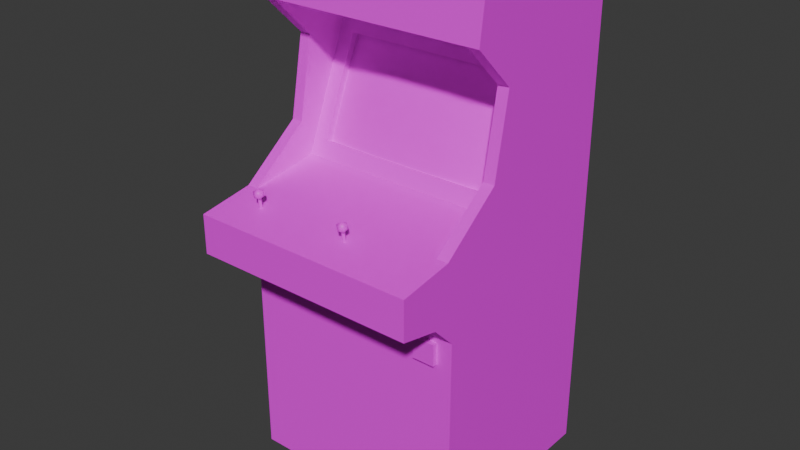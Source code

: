 # Source: ArcadeMachine.blend  (saved by Blender 4.0.36; exported with 4.5.12 LTS)
import bpy
from mathutils import Matrix  # noqa: F401  (used for matrix-valued properties, if any)

bpy.ops.wm.read_factory_settings(use_empty=True)
scene = bpy.context.scene
scene.name = 'Scene'

# ---- collections
col_collection = bpy.data.collections.new('Collection'); scene.collection.children.link(col_collection)

# ---- images (referenced by path relative to the original .blend; pixels are not part of the script)
import os
ASSET_DIR = os.environ.get("B2B_ASSET_DIR", "")  # directory of the original .blend (textures are referenced by path, not embedded)
HERE = os.path.dirname(os.path.abspath(__file__))  # packed textures are extracted next to this script under _unpacked/

def load_image(name, relpath, width, height, colorspace="sRGB"):
    """Load a texture the original file referenced (path relative to the .blend, or extracted next to this script)."""
    p = next((c for c in (os.path.join(HERE, relpath), os.path.join(ASSET_DIR, relpath)) if relpath and os.path.exists(c)), "")
    if p:
        img = bpy.data.images.load(p, check_existing=True)
        img.name = name
    else:  # same state as the original file: an image datablock whose file is absent (Cycles renders it pink)
        img = bpy.data.images.new(name, width, height)
        img.source = "FILE"
        img.filepath = "//" + (relpath or name)
    img.colorspace_settings.name = colorspace
    return img
img_arcade_machine_png = load_image('arcade_machine.png', 'arcade_machine.png', 1024, 1024, 'sRGB')
img_arcade_machine_screen_png = load_image('arcade_machine_screen.png', 'arcade_machine_screen.png', 1024, 1024, 'sRGB')

# ---- materials (node trees are filled in below, after node groups)
mat_material = bpy.data.materials.new('Material')
mat_material.alpha_threshold = 0.0
mat_material.use_transparent_shadow = False
mat_material.roughness = 0.5
mat_material.line_color = (0.0, 0.0, 0.0, 1.0)
mat_screen = bpy.data.materials.new('Screen')
mat_screen.use_transparent_shadow = False

# ---- material node trees
mat_material.use_nodes = True; mat_material.node_tree.nodes.clear()
_N = mat_material.node_tree.nodes; _L = mat_material.node_tree.links
n0 = _N.new('ShaderNodeOutputMaterial'); n0.name = 'Material Output'; n0.location = (300, 300)
n1 = _N.new('ShaderNodeBsdfPrincipled'); n1.name = 'Principled BSDF'; n1.location = (10, 300)
n1.inputs[3].default_value = 1.45
n2 = _N.new('ShaderNodeTexImage'); n2.name = 'Image Texture'; n2.location = (-280, 271)
n2.image = img_arcade_machine_png
n2.interpolation = 'Closest'
_L.new(n1.outputs[0], n0.inputs[0])
_L.new(n2.outputs[0], n1.inputs[0])
n0.is_active_output = True
mat_screen.use_nodes = True; mat_screen.node_tree.nodes.clear()
_N = mat_screen.node_tree.nodes; _L = mat_screen.node_tree.links
n0 = _N.new('ShaderNodeBsdfPrincipled'); n0.name = 'Principled BSDF'; n0.location = (10, 300)
n0.inputs[2].default_value = 0.4244
n0.inputs[3].default_value = 1.45
n1 = _N.new('ShaderNodeOutputMaterial'); n1.name = 'Material Output'; n1.location = (300, 300)
n2 = _N.new('ShaderNodeTexImage'); n2.name = 'Image Texture'; n2.location = (-280, 271)
n2.image = img_arcade_machine_screen_png
n2.interpolation = 'Closest'
_L.new(n0.outputs[0], n1.inputs[0])
_L.new(n2.outputs[0], n0.inputs[0])
n1.is_active_output = True

# ---- world
world_world = bpy.data.worlds.new('World'); scene.world = world_world
world_world.use_nodes = True; world_world.node_tree.nodes.clear()
_N = world_world.node_tree.nodes; _L = world_world.node_tree.links
n0 = _N.new('ShaderNodeOutputWorld'); n0.name = 'World Output'; n0.location = (300, 300)
n1 = _N.new('ShaderNodeBackground'); n1.name = 'Background'; n1.location = (10, 300)
n1.inputs[0].default_value = (0.05088, 0.05088, 0.05088, 1.0)
_L.new(n1.outputs[0], n0.inputs[0])
n0.is_active_output = True
world_world.color = (0.05088, 0.05088, 0.05088)
world_world.use_sun_shadow = False
world_world.sun_shadow_jitter_overblur = 0.0

# ---- meshes
me_cube = bpy.data.meshes.new('Cube')
me_cube.from_pydata([(0.5272, 0.3587, 1.035), (0.5272, 0.3587, 0.0), (0.5272, -0.6097, 1.035), (0.5272, -0.3812, 0.0), (0.5272, -0.1515, 1.105), (0.5272, -0.29, 1.677), (0.5272, 0.3587, 1.105), (0.5272, -0.2624, 1.885), (0.5272, 0.03583, 1.562), (0.5272, 0.3587, 1.807), (0.5272, 0.3587, 0.7749), (0.5272, -0.3812, 0.7749), (0.5272, 0.3587, 0.8913), (0.5272, -0.6097, 0.8913), (-0.3079, -0.6097, 1.035), (-0.3079, -0.1515, 1.105), (-0.3079, -0.2624, 1.885), (-0.3079, -0.29, 1.677), (-0.3079, 0.3587, 0.7749), (-0.3079, 0.3587, 0.0), (-0.3079, 0.3587, 1.807), (-0.3079, -0.3812, 0.7749), (-0.3079, -0.3812, 0.0), (-0.3079, 0.3587, 1.105), (-0.3079, 0.3587, 1.035), (-0.3079, 0.03583, 1.562), (-0.3079, 0.3587, 0.8913), (-0.3079, -0.6097, 0.8913), (0.4311, -0.1288, 1.161), (0.4311, 0.01308, 1.507), (-0.2118, -0.1288, 1.161), (-0.2118, 0.01308, 1.507), (0.4311, -0.1021, 1.15), (0.4311, 0.03977, 1.496), (-0.2118, -0.1021, 1.15), (-0.2118, 0.03977, 1.496), (0.4311, -0.07846, 1.208), (0.4311, -0.05481, 1.265), (0.4311, -0.03117, 1.323), (0.4311, -0.007521, 1.381), (0.4311, 0.01612, 1.438), (-0.2118, -0.07846, 1.208), (-0.2118, -0.05481, 1.265), (-0.2118, -0.03117, 1.323), (-0.2118, -0.007521, 1.381), (-0.2118, 0.01612, 1.438), (-0.1046, -0.1021, 1.15), (0.002516, -0.1021, 1.15), (0.1097, -0.1021, 1.15), (0.2168, -0.1021, 1.15), (0.3239, -0.1021, 1.15), (0.3239, 0.03977, 1.496), (0.2168, 0.03977, 1.496), (0.1097, 0.03977, 1.496), (0.002516, 0.03977, 1.496), (-0.1046, 0.03977, 1.496), (0.1097, 0.3587, 0.8913), (0.1097, 0.3587, 0.7749), (0.1097, -0.3812, 0.7749), (0.1097, -0.6097, 0.8913), (0.1097, -0.6097, 1.035), (0.1097, -0.1515, 1.105), (0.1097, 0.3587, 1.105), (0.1097, 0.3587, 1.035), (0.1097, -0.29, 1.677), (0.1097, -0.2624, 1.885), (0.1097, 0.03583, 1.562), (0.1097, 0.3587, 0.0), (0.1097, 0.3587, 1.807), (0.1097, -0.3812, 0.0), (0.1097, -0.1288, 1.161), (0.1097, 0.01308, 1.507), (0.4857, 0.3587, 0.7749), (0.4857, -0.6097, 0.8913), (0.4857, -0.1515, 1.105), (0.4857, 0.3587, 1.035), (0.4857, -0.2624, 1.885), (0.4857, 0.3587, 0.0), (0.4857, 0.3587, 1.807), (0.4857, -0.3812, 0.0), (0.3991, -0.1288, 1.161), (0.4857, 0.3587, 0.8913), (0.4857, -0.3812, 0.7749), (0.4857, -0.6097, 1.035), (0.4857, 0.3587, 1.105), (0.4857, -0.29, 1.677), (0.4857, 0.03583, 1.562), (0.3991, 0.01308, 1.507), (-0.2664, 0.3587, 0.8913), (-0.2664, -0.3812, 0.7749), (-0.2664, -0.6097, 1.035), (-0.2664, 0.3587, 1.105), (-0.2664, -0.29, 1.677), (-0.2664, 0.03583, 1.562), (-0.1798, 0.01308, 1.507), (-0.2664, 0.3587, 0.7749), (-0.2664, -0.6097, 0.8913), (-0.2664, -0.1515, 1.105), (-0.2664, 0.3587, 1.035), (-0.2664, -0.2624, 1.885), (-0.2664, 0.3587, 0.0), (-0.2664, 0.3587, 1.807), (-0.2664, -0.3812, 0.0), (-0.1798, -0.1288, 1.161), (0.4857, -0.1417, 1.129), (0.4857, 0.02601, 1.538), (-0.2664, -0.1417, 1.129), (-0.2664, 0.02601, 1.538), (0.5272, -0.4094, 1.066), (0.5272, 0.3587, 1.066), (-0.3079, -0.4094, 1.066), (-0.3079, 0.3587, 1.066), (0.1097, 0.3587, 1.066), (0.1097, -0.4094, 1.066), (0.4857, -0.4094, 1.066), (0.4857, 0.3587, 1.066), (-0.2664, 0.3587, 1.066), (-0.2664, -0.4094, 1.066), (0.5272, 0.3587, 1.322), (0.5272, -0.09959, 1.232), (-0.3079, 0.3587, 1.322), (-0.3079, -0.09959, 1.232), (0.1097, 0.3587, 1.322), (0.4857, 0.3587, 1.322), (-0.2664, 0.3587, 1.322), (0.5272, -0.1902, 1.235), (-0.3079, -0.1902, 1.235), (-0.2664, -0.1902, 1.235), (0.4857, -0.1902, 1.235), (0.5272, 0.3587, 1.693), (0.5272, -0.01031, 1.45), (-0.3079, 0.3587, 1.693), (-0.3079, -0.01031, 1.45), (0.5272, -0.1355, 1.526), (-0.3079, -0.1355, 1.526), (0.4857, -0.1355, 1.526), (0.1097, 0.3587, 1.693), (0.4857, 0.3587, 1.693), (-0.2664, 0.3587, 1.693), (-0.2664, -0.1355, 1.526), (0.5272, 0.3587, 0.8177), (0.5272, -0.4651, 0.8595), (-0.3079, 0.3587, 0.8177), (-0.3079, -0.4651, 0.8595), (0.1097, -0.4651, 0.8595), (0.1097, 0.3587, 0.8177), (0.4857, 0.3587, 0.8177), (0.4857, -0.4651, 0.8595), (-0.2664, -0.4651, 0.8595), (-0.2664, 0.3587, 0.8177), (0.1846, -0.4871, 1.051), (0.1933, -0.4871, 1.051), (0.1846, -0.4791, 1.052), (0.1933, -0.4791, 1.052), (0.189, -0.4886, 1.05), (0.189, -0.4776, 1.052), (0.183, -0.4831, 1.051), (0.1949, -0.4831, 1.051), (0.189, -0.4831, 1.051), (0.1846, -0.494, 1.096), (0.1933, -0.494, 1.096), (0.1846, -0.486, 1.097), (0.1933, -0.486, 1.097), (0.189, -0.4955, 1.095), (0.189, -0.4845, 1.097), (0.183, -0.49, 1.096), (0.1949, -0.49, 1.096), (0.189, -0.49, 1.096), (0.189, -0.4888, 1.086), (0.2031, -0.5003, 1.095), (0.1836, -0.5066, 1.094), (0.1715, -0.4902, 1.097), (0.1836, -0.4737, 1.099), (0.2031, -0.48, 1.098), (0.1943, -0.5088, 1.112), (0.1748, -0.5025, 1.113), (0.1748, -0.4822, 1.115), (0.1943, -0.4759, 1.116), (0.2064, -0.4923, 1.114), (0.189, -0.4937, 1.125), (-0.1755, -0.4871, 1.051), (-0.1668, -0.4871, 1.051), (-0.1755, -0.4791, 1.052), (-0.1668, -0.4791, 1.052), (-0.1711, -0.4886, 1.05), (-0.1711, -0.4776, 1.052), (-0.177, -0.4831, 1.051), (-0.1652, -0.4831, 1.051), (-0.1711, -0.4831, 1.051), (-0.1755, -0.494, 1.096), (-0.1668, -0.494, 1.096), (-0.1755, -0.486, 1.097), (-0.1668, -0.486, 1.097), (-0.1711, -0.4955, 1.095), (-0.1711, -0.4845, 1.097), (-0.177, -0.49, 1.096), (-0.1652, -0.49, 1.096), (-0.1711, -0.49, 1.096), (-0.1711, -0.4888, 1.086), (-0.157, -0.5003, 1.095), (-0.1765, -0.5066, 1.094), (-0.1886, -0.4902, 1.097), (-0.1765, -0.4737, 1.099), (-0.157, -0.48, 1.098), (-0.1657, -0.5088, 1.112), (-0.1852, -0.5025, 1.113), (-0.1852, -0.4822, 1.115), (-0.1657, -0.4759, 1.116), (-0.1537, -0.4923, 1.114), (-0.1711, -0.4937, 1.125), (0.3894, -0.3985, 0.7544), (0.3894, -0.3985, 0.6753), (0.4697, -0.3985, 0.6753), (0.4697, -0.3985, 0.7544), (0.4697, -0.3807, 0.7544), (0.3894, -0.3807, 0.7544), (0.3894, -0.3807, 0.6753), (0.4697, -0.3807, 0.6753)], [], [(5, 8, 9, 7), (118, 119, 4, 6), (109, 108, 2, 0), (12, 0, 2, 13), (1, 10, 11, 3), (140, 12, 13, 141), (17, 16, 20, 25), (120, 23, 15, 121), (111, 24, 14, 110), (26, 27, 14, 24), (19, 22, 21, 18), (142, 143, 27, 26), (149, 142, 26, 88), (148, 143, 21, 89), (117, 110, 14, 90), (116, 111, 23, 91), (99, 16, 17, 92), (88, 26, 24, 98), (100, 19, 18, 95), (90, 14, 27, 96), (101, 20, 16, 99), (102, 22, 19, 100), (89, 21, 22, 102), (138, 131, 20, 101), (28, 32, 50, 49, 48, 47, 46, 34, 30, 103, 70, 80), (97, 103, 30, 106), (86, 87, 29, 105), (29, 33, 40, 39, 38, 37, 36, 32, 28), (31, 35, 55, 54, 53, 52, 51, 33, 29, 87, 71, 94), (30, 34, 41, 42, 43, 44, 45, 35, 31), (93, 94, 71, 66), (74, 80, 70, 61), (137, 136, 68, 78), (82, 58, 69, 79), (79, 69, 67, 77), (78, 68, 65, 76), (83, 60, 59, 73), (77, 67, 57, 72), (85, 64, 66, 86), (81, 56, 63, 75), (76, 65, 64, 85), (115, 112, 62, 84), (114, 113, 60, 83), (147, 144, 58, 82), (146, 145, 56, 81), (140, 146, 81, 12), (141, 147, 82, 11), (108, 114, 83, 2), (109, 115, 84, 6), (7, 76, 85, 5), (12, 81, 75, 0), (1, 77, 72, 10), (2, 83, 73, 13), (9, 78, 76, 7), (3, 79, 77, 1), (11, 82, 79, 3), (129, 137, 78, 9), (66, 71, 87, 86), (61, 70, 103, 97), (136, 138, 101, 68), (58, 89, 102, 69), (69, 102, 100, 67), (68, 101, 99, 65), (60, 90, 96, 59), (67, 100, 95, 57), (64, 92, 93, 66), (56, 88, 98, 63), (65, 99, 92, 64), (112, 116, 91, 62), (113, 117, 90, 60), (144, 148, 89, 58), (145, 149, 88, 56), (61, 97, 117, 113), (105, 29, 28, 104), (104, 28, 80, 74), (107, 31, 94, 93), (106, 30, 31, 107), (63, 98, 116, 112), (0, 75, 115, 109), (126, 110, 117, 127), (74, 61, 113, 114), (75, 63, 112, 115), (98, 24, 111, 116), (128, 114, 108, 125), (23, 111, 110, 15), (6, 4, 108, 109), (125, 108, 4, 119), (134, 17, 25, 132), (92, 139, 127, 117, 97, 106, 107, 93), (85, 86, 105, 104, 74, 114, 128, 135), (110, 126, 121, 15), (133, 125, 119, 130), (135, 128, 125, 133), (134, 126, 127, 139), (62, 91, 124, 122), (6, 84, 123, 118), (84, 62, 122, 123), (91, 23, 120, 124), (131, 120, 121, 132), (129, 130, 119, 118), (9, 8, 130, 129), (20, 131, 132, 25), (17, 134, 139, 92), (85, 135, 133, 5), (5, 133, 130, 8), (126, 134, 132, 121), (122, 124, 138, 136), (118, 123, 137, 129), (123, 122, 136, 137), (124, 120, 131, 138), (57, 95, 149, 145), (59, 96, 148, 144), (13, 73, 147, 141), (10, 72, 146, 140), (72, 57, 145, 146), (73, 59, 144, 147), (96, 27, 143, 148), (95, 18, 142, 149), (18, 21, 143, 142), (10, 140, 141, 11), (158, 154, 150, 156), (157, 151, 154, 158), (153, 157, 158, 155), (155, 158, 156, 152), (167, 165, 159, 163), (166, 167, 163, 160), (162, 164, 167, 166), (164, 161, 165, 167), (150, 159, 165, 156), (155, 164, 162, 153), (152, 161, 164, 155), (156, 165, 161, 152), (157, 166, 160, 151), (151, 160, 163, 154), (153, 162, 166, 157), (154, 163, 159, 150), (168, 169, 170), (169, 168, 173), (168, 170, 171), (168, 171, 172), (168, 172, 173), (169, 173, 178), (170, 169, 174), (171, 170, 175), (172, 171, 176), (173, 172, 177), (169, 178, 174), (170, 174, 175), (171, 175, 176), (172, 176, 177), (173, 177, 178), (174, 178, 179), (175, 174, 179), (176, 175, 179), (177, 176, 179), (178, 177, 179), (188, 184, 180, 186), (187, 181, 184, 188), (183, 187, 188, 185), (185, 188, 186, 182), (197, 195, 189, 193), (196, 197, 193, 190), (192, 194, 197, 196), (194, 191, 195, 197), (180, 189, 195, 186), (185, 194, 192, 183), (182, 191, 194, 185), (186, 195, 191, 182), (187, 196, 190, 181), (181, 190, 193, 184), (183, 192, 196, 187), (184, 193, 189, 180), (198, 199, 200), (199, 198, 203), (198, 200, 201), (198, 201, 202), (198, 202, 203), (199, 203, 208), (200, 199, 204), (201, 200, 205), (202, 201, 206), (203, 202, 207), (199, 208, 204), (200, 204, 205), (201, 205, 206), (202, 206, 207), (203, 207, 208), (204, 208, 209), (205, 204, 209), (206, 205, 209), (207, 206, 209), (208, 207, 209), (213, 210, 211, 212), (214, 217, 216, 215), (213, 212, 217, 214), (211, 210, 215, 216), (212, 211, 216, 217), (210, 213, 214, 215)])
me_cube.polygons.foreach_set('use_smooth', [0, 0, 0, 0, 0, 0, 0, 0, 0, 0, 0, 0, 0, 0, 0, 0, 0, 0, 0, 0, 0, 0, 0, 0, 0, 0, 0, 0, 0, 0, 0, 0, 0, 0, 0, 0, 0, 0, 0, 0, 0, 0, 0, 0, 0, 0, 0, 0, 0, 0, 0, 0, 0, 0, 0, 0, 0, 0, 0, 0, 0, 0, 0, 0, 0, 0, 0, 0, 0, 0, 0, 0, 0, 0, 0, 0, 0, 0, 0, 0, 0, 0, 0, 0, 0, 0, 0, 0, 0, 0, 0, 0, 0, 0, 0, 0, 0, 0, 0, 0, 0, 0, 0, 0, 0, 0, 0, 0, 0, 0, 0, 0, 0, 0, 0, 0, 0, 0, 0, 0, 0, 0, 0, 0, 0, 0, 0, 0, 0, 0, 0, 0, 0, 0, 0, 0, 1, 1, 1, 1, 1, 1, 1, 1, 1, 1, 1, 1, 1, 1, 1, 1, 1, 1, 1, 1, 0, 0, 0, 0, 0, 0, 0, 0, 0, 0, 0, 0, 0, 0, 0, 0, 1, 1, 1, 1, 1, 1, 1, 1, 1, 1, 1, 1, 1, 1, 1, 1, 1, 1, 1, 1, 0, 0, 0, 0, 0, 0])
_uv = me_cube.uv_layers.new(name='UVMap')
_uv.uv.foreach_set('vector', [0.6519, 0.8695, 0.8121, 0.8132, 0.9709, 0.9334, 0.6655, 0.9719, 0.9709, 0.6948, 0.7455, 0.6508, 0.72, 0.5885, 0.9709, 0.5885, 0.9709, 0.5691, 0.5932, 0.5691, 0.4947, 0.5541, 0.9709, 0.5541, 0.9709, 0.4833, 0.9709, 0.5541, 0.4947, 0.5541, 0.4947, 0.4833, 0.9709, 0.03557, 0.9709, 0.426, 0.6071, 0.426, 0.6071, 0.03557, 0.9709, 0.4471, 0.9709, 0.4833, 0.4947, 0.4833, 0.5658, 0.4676, 0.6519, 0.8695, 0.6655, 0.9719, 0.9709, 0.9334, 0.8121, 0.8132, 0.9709, 0.6948, 0.9709, 0.5885, 0.72, 0.5885, 0.7455, 0.6508, 0.9709, 0.5691, 0.9709, 0.5541, 0.4947, 0.5541, 0.5932, 0.5691, 0.9709, 0.4833, 0.4947, 0.4833, 0.4947, 0.5541, 0.9709, 0.5541, 0.9709, 0.03557, 0.6071, 0.03557, 0.6071, 0.426, 0.9709, 0.426, 0.9709, 0.4471, 0.5658, 0.4676, 0.4947, 0.4833, 0.9709, 0.4833, 0.1123, 0.4219, 0.01456, 0.4219, 0.01456, 0.4734, 0.1123, 0.4734, 0.1123, 0.4511, 0.01456, 0.4511, 0.01456, 0.392, 0.1123, 0.392, 0.1123, 0.5957, 0.01456, 0.5957, 0.01456, 0.5742, 0.1123, 0.5742, 0.1123, 0.5957, 0.01456, 0.5957, 0.01456, 0.6233, 0.1123, 0.6233, 0.1123, 1.169, 0.01456, 1.169, 0.01456, 1.023, 0.1123, 1.023, 0.1123, 0.4734, 0.01456, 0.4734, 0.01456, 0.5742, 0.1123, 0.5742, 0.1123, -0.1638, 0.01456, -0.1638, 0.01456, 0.392, 0.1123, 0.392, 0.1123, 0.5742, 0.01456, 0.5742, 0.01456, 0.4734, 0.1123, 0.4734, 0.1123, 1.114, 0.01456, 1.114, 0.01456, 1.169, 0.1123, 1.169, 0.1123, -0.1638, 0.01456, -0.1638, 0.01456, -0.1638, 0.1123, -0.1638, 0.1123, 0.392, 0.01456, 0.392, 0.01456, -0.1638, 0.1123, -0.1638, 0.1123, 1.035, 0.01456, 1.035, 0.01456, 1.114, 0.1123, 1.114, 0.6951, 0.6271, 0.6951, 0.6271, 0.6954, 0.6271, 0.6957, 0.6271, 0.6959, 0.6271, 0.6962, 0.6271, 0.6965, 0.6271, 0.6967, 0.6271, 0.6968, 0.6271, 0.6967, 0.6271, 0.6959, 0.6271, 0.6952, 0.6271, 0.6267, 0.07996, 0.6621, 0.1063, 0.6491, 0.1063, 0.6267, 0.09135, 0.9347, 0.2972, 0.8992, 0.2708, 0.9123, 0.2708, 0.9347, 0.2858, 0.6951, 0.6262, 0.6951, 0.6262, 0.6951, 0.6263, 0.6951, 0.6265, 0.6951, 0.6266, 0.6951, 0.6268, 0.6951, 0.6269, 0.6951, 0.6271, 0.6951, 0.6271, 0.6968, 0.6262, 0.6967, 0.6262, 0.6965, 0.6262, 0.6962, 0.6262, 0.6959, 0.6262, 0.6957, 0.6262, 0.6954, 0.6262, 0.6951, 0.6262, 0.6951, 0.6262, 0.6952, 0.6262, 0.6959, 0.6262, 0.6967, 0.6262, 0.6968, 0.6271, 0.6967, 0.6271, 0.6967, 0.627, 0.6967, 0.6268, 0.6967, 0.6266, 0.6967, 0.6265, 0.6967, 0.6263, 0.6967, 0.6262, 0.6968, 0.6262, 0.6267, 0.2972, 0.6621, 0.2708, 0.7807, 0.2708, 0.7807, 0.2972, 0.9347, 0.07996, 0.8992, 0.1063, 0.7807, 0.1063, 0.7807, 0.07996, 0.202, 0.3251, 0.202, 0.1827, 0.1781, 0.1827, 0.1781, 0.3251, 0.2823, 0.319, 0.2823, 0.1804, 0.5595, 0.1804, 0.5595, 0.319, 0.5575, 0.0443, 0.3658, 0.0443, 0.3658, 0.3193, 0.5575, 0.3193, 0.1781, 0.3251, 0.1781, 0.1827, 0.1617, 0.1827, 0.1617, 0.3251, 0.4494, 0.5943, 0.2966, 0.5943, 0.2966, 0.5436, 0.4494, 0.5436, 0.5607, 0.3251, 0.5607, 0.1827, 0.3943, 0.1827, 0.3943, 0.3251, 0.9192, 0.5973, 0.7782, 0.5973, 0.7782, 0.4806, 0.9192, 0.4806, 0.3699, 0.3251, 0.3699, 0.1827, 0.3398, 0.1827, 0.3398, 0.3251, 0.5982, 0.8126, 0.387, 0.8126, 0.387, 0.6747, 0.5982, 0.6747, 0.3333, 0.3251, 0.3333, 0.1827, 0.3251, 0.1827, 0.3251, 0.3251, 0.4512, 0.4582, 0.2988, 0.4582, 0.2988, 0.3683, 0.4512, 0.3683, 0.2235, 0.319, 0.2235, 0.1804, 0.2823, 0.1804, 0.2823, 0.319, 0.3853, 0.3251, 0.3853, 0.1827, 0.3699, 0.1827, 0.3699, 0.3251, 0.1129, 0.4219, 0.01513, 0.4219, 0.01513, 0.4734, 0.1129, 0.4734, 0.1129, 0.4511, 0.01513, 0.4511, 0.01513, 0.392, 0.1129, 0.392, 0.1129, 0.5957, 0.01513, 0.5957, 0.01513, 0.5742, 0.1129, 0.5742, 0.1129, 0.5957, 0.01513, 0.5957, 0.01513, 0.6233, 0.1129, 0.6233, 0.1129, 1.169, 0.01513, 1.169, 0.01513, 1.023, 0.1129, 1.023, 0.1129, 0.4734, 0.01513, 0.4734, 0.01513, 0.5742, 0.1129, 0.5742, 0.1129, -0.1638, 0.01513, -0.1638, 0.01513, 0.392, 0.1129, 0.392, 0.1129, 0.5742, 0.01513, 0.5742, 0.01513, 0.4734, 0.1129, 0.4734, 0.1129, 1.114, 0.01513, 1.114, 0.01513, 1.169, 0.1129, 1.169, 0.1129, -0.1638, 0.01513, -0.1638, 0.01513, -0.1638, 0.1129, -0.1638, 0.1129, 0.392, 0.01513, 0.392, 0.01513, -0.1638, 0.1129, -0.1638, 0.1129, 1.035, 0.01513, 1.035, 0.01513, 1.114, 0.1129, 1.114, 0.7807, 0.2972, 0.7807, 0.2708, 0.8992, 0.2708, 0.9347, 0.2972, 0.7807, 0.07996, 0.7807, 0.1063, 0.6621, 0.1063, 0.6267, 0.07996, 0.202, 0.1827, 0.202, 0.04026, 0.1781, 0.04026, 0.1781, 0.1827, 0.2823, 0.1804, 0.2823, 0.04191, 0.5595, 0.04191, 0.5595, 0.1804, 0.3658, 0.0443, 0.1741, 0.0443, 0.1741, 0.3193, 0.3658, 0.3193, 0.1781, 0.1827, 0.1781, 0.04026, 0.1617, 0.04026, 0.1617, 0.1827, 0.2966, 0.5943, 0.1439, 0.5943, 0.1439, 0.5436, 0.2966, 0.5436, 0.5607, 0.1827, 0.5607, 0.04026, 0.3943, 0.04026, 0.3943, 0.1827, 0.7782, 0.5973, 0.6372, 0.5973, 0.6372, 0.4806, 0.7782, 0.4806, 0.3699, 0.1827, 0.3699, 0.04026, 0.3398, 0.04026, 0.3398, 0.1827, 0.387, 0.8126, 0.1758, 0.8126, 0.1758, 0.6747, 0.387, 0.6747, 0.3333, 0.1827, 0.3333, 0.04026, 0.3251, 0.04026, 0.3251, 0.1827, 0.2988, 0.4582, 0.1464, 0.4582, 0.1464, 0.3683, 0.2988, 0.3683, 0.2235, 0.1804, 0.2235, 0.04191, 0.2823, 0.04191, 0.2823, 0.1804, 0.3853, 0.1827, 0.3853, 0.04026, 0.3699, 0.04026, 0.3699, 0.1827, 0.2988, 0.574, 0.1464, 0.574, 0.1464, 0.4582, 0.2988, 0.4582, 0.9347, 0.2858, 0.9123, 0.2708, 0.9123, 0.1063, 0.9347, 0.09135, 0.9347, 0.09135, 0.9123, 0.1063, 0.8992, 0.1063, 0.9347, 0.07996, 0.6267, 0.2858, 0.6491, 0.2708, 0.6621, 0.2708, 0.6267, 0.2972, 0.6267, 0.09135, 0.6491, 0.1063, 0.6491, 0.2708, 0.6267, 0.2858, 0.3398, 0.1827, 0.3398, 0.04026, 0.3333, 0.04026, 0.3333, 0.1827, 0.1129, 0.5742, 0.01513, 0.5742, 0.01513, 0.5957, 0.1129, 0.5957, 0.01456, 0.7142, 0.01456, 0.5957, 0.1123, 0.5957, 0.1123, 0.7142, 0.4512, 0.574, 0.2988, 0.574, 0.2988, 0.4582, 0.4512, 0.4582, 0.3398, 0.3251, 0.3398, 0.1827, 0.3333, 0.1827, 0.3333, 0.3251, 0.1123, 0.5742, 0.01456, 0.5742, 0.01456, 0.5957, 0.1123, 0.5957, 0.01513, 0.7142, 0.01513, 0.5957, 0.1129, 0.5957, 0.1129, 0.7142, 0.9709, 0.5885, 0.9709, 0.5691, 0.5932, 0.5691, 0.72, 0.5885, 0.9709, 0.5885, 0.72, 0.5885, 0.5932, 0.5691, 0.9709, 0.5691, 0.701, 0.6524, 0.5932, 0.5691, 0.72, 0.5885, 0.7455, 0.6508, 0.7279, 0.7955, 0.6519, 0.8695, 0.8121, 0.8132, 0.7894, 0.7579, 0.6519, 0.8695, 0.7279, 0.7955, 0.701, 0.6524, 0.5932, 0.5691, 0.72, 0.5885, 0.7248, 0.6003, 0.8073, 0.8014, 0.8121, 0.8132, 0.6519, 0.8695, 0.8121, 0.8132, 0.8073, 0.8014, 0.7248, 0.6003, 0.72, 0.5885, 0.5932, 0.5691, 0.701, 0.6524, 0.7279, 0.7955, 0.5932, 0.5691, 0.701, 0.6524, 0.7455, 0.6508, 0.72, 0.5885, 0.7279, 0.7955, 0.701, 0.6524, 0.7455, 0.6508, 0.7894, 0.7579, 0.01513, 0.9179, 0.01513, 0.7142, 0.1129, 0.7142, 0.1129, 0.9179, 0.01456, 0.9179, 0.01456, 0.7142, 0.1123, 0.7142, 0.1123, 0.9179, 0.3251, 0.1827, 0.3251, 0.04026, 0.2798, 0.04026, 0.2798, 0.1827, 0.1129, 0.6233, 0.01513, 0.6233, 0.01513, 0.7745, 0.1129, 0.7745, 0.3251, 0.3251, 0.3251, 0.1827, 0.2798, 0.1827, 0.2798, 0.3251, 0.1123, 0.6233, 0.01456, 0.6233, 0.01456, 0.7745, 0.1123, 0.7745, 0.9709, 0.8775, 0.9709, 0.6948, 0.7455, 0.6508, 0.7894, 0.7579, 0.9709, 0.8775, 0.7894, 0.7579, 0.7455, 0.6508, 0.9709, 0.6948, 0.9709, 0.9334, 0.8121, 0.8132, 0.7894, 0.7579, 0.9709, 0.8775, 0.9709, 0.9334, 0.9709, 0.8775, 0.7894, 0.7579, 0.8121, 0.8132, 0.01456, 1.023, 0.01456, 0.9179, 0.1123, 0.9179, 0.1123, 1.023, 0.01513, 1.023, 0.01513, 0.9179, 0.1129, 0.9179, 0.1129, 1.023, 0.6519, 0.8695, 0.7279, 0.7955, 0.7894, 0.7579, 0.8121, 0.8132, 0.701, 0.6524, 0.7279, 0.7955, 0.7894, 0.7579, 0.7455, 0.6508, 0.2798, 0.1827, 0.2798, 0.04026, 0.202, 0.04026, 0.202, 0.1827, 0.1129, 0.7745, 0.01513, 0.7745, 0.01513, 1.035, 0.1129, 1.035, 0.2798, 0.3251, 0.2798, 0.1827, 0.202, 0.1827, 0.202, 0.3251, 0.1123, 0.7745, 0.01456, 0.7745, 0.01456, 1.035, 0.1123, 1.035, 0.3943, 0.1827, 0.3943, 0.04026, 0.3853, 0.04026, 0.3853, 0.1827, 0.1619, 0.1804, 0.1619, 0.04191, 0.2235, 0.04191, 0.2235, 0.1804, 0.1129, 0.4734, 0.01513, 0.4734, 0.01513, 0.4511, 0.1129, 0.4511, 0.1129, 0.392, 0.01513, 0.392, 0.01513, 0.4219, 0.1129, 0.4219, 0.3943, 0.3251, 0.3943, 0.1827, 0.3853, 0.1827, 0.3853, 0.3251, 0.1619, 0.319, 0.1619, 0.1804, 0.2235, 0.1804, 0.2235, 0.319, 0.1123, 0.4734, 0.01456, 0.4734, 0.01456, 0.4511, 0.1123, 0.4511, 0.1123, 0.392, 0.01456, 0.392, 0.01456, 0.4219, 0.1123, 0.4219, 0.9709, 0.426, 0.6071, 0.426, 0.5658, 0.4676, 0.9709, 0.4471, 0.9709, 0.426, 0.9709, 0.4471, 0.5658, 0.4676, 0.6071, 0.426, 0.3915, 0.207, 0.3915, 0.1501, 0.3464, 0.1652, 0.3302, 0.207, 0.4528, 0.207, 0.4365, 0.1652, 0.3915, 0.1501, 0.3915, 0.207, 0.4365, 0.2488, 0.4528, 0.207, 0.3915, 0.207, 0.3915, 0.2639, 0.3915, 0.2639, 0.3915, 0.207, 0.3302, 0.207, 0.3464, 0.2488, 0.3915, 0.207, 0.3302, 0.207, 0.3464, 0.1652, 0.3915, 0.1501, 0.4528, 0.207, 0.3915, 0.207, 0.3915, 0.1501, 0.4365, 0.1652, 0.4365, 0.2488, 0.3915, 0.2639, 0.3915, 0.207, 0.4528, 0.207, 0.3915, 0.2639, 0.3464, 0.2488, 0.3302, 0.207, 0.3915, 0.207, 0.3464, 0.1652, 0.3464, 0.1652, 0.3302, 0.207, 0.3302, 0.207, 0.3915, 0.2639, 0.3915, 0.2639, 0.4365, 0.2488, 0.4365, 0.2488, 0.3464, 0.2488, 0.3464, 0.2488, 0.3915, 0.2639, 0.3915, 0.2639, 0.3302, 0.207, 0.3302, 0.207, 0.3464, 0.2488, 0.3464, 0.2488, 0.4528, 0.207, 0.4528, 0.207, 0.4365, 0.1652, 0.4365, 0.1652, 0.4365, 0.1652, 0.4365, 0.1652, 0.3915, 0.1501, 0.3915, 0.1501, 0.4365, 0.2488, 0.4365, 0.2488, 0.4528, 0.207, 0.4528, 0.207, 0.3915, 0.1501, 0.3915, 0.1501, 0.3464, 0.1652, 0.3464, 0.1652, 0.5195, 0.8857, 0.5558, 0.8956, 0.5053, 0.886, 0.5558, 0.8956, 0.5195, 0.8857, 0.5543, 0.923, 0.5195, 0.8857, 0.5053, 0.886, 0.4746, 0.9083, 0.5195, 0.8857, 0.4746, 0.9083, 0.5054, 0.9304, 0.5195, 0.8857, 0.5054, 0.9304, 0.5543, 0.923, 0.5558, 0.8956, 0.5543, 0.923, 0.5638, 0.9486, 0.5053, 0.886, 0.5558, 0.8956, 0.5331, 0.9259, 0.4746, 0.9083, 0.5053, 0.886, 0.4812, 0.9338, 0.5054, 0.9304, 0.4746, 0.9083, 0.482, 0.9606, 0.5543, 0.923, 0.5054, 0.9304, 0.5317, 0.9692, 0.5558, 0.8956, 0.5638, 0.9486, 0.5331, 0.9259, 0.5053, 0.886, 0.5331, 0.9259, 0.4812, 0.9338, 0.4746, 0.9083, 0.4812, 0.9338, 0.482, 0.9606, 0.5054, 0.9304, 0.482, 0.9606, 0.5317, 0.9692, 0.5543, 0.923, 0.5317, 0.9692, 0.5638, 0.9486, 0.5331, 0.9259, 0.5638, 0.9486, 0.5179, 0.9729, 0.4812, 0.9338, 0.5331, 0.9259, 0.5179, 0.9729, 0.482, 0.9606, 0.4812, 0.9338, 0.5179, 0.9729, 0.5317, 0.9692, 0.482, 0.9606, 0.5179, 0.9729, 0.5638, 0.9486, 0.5317, 0.9692, 0.5179, 0.9729, 0.3915, 0.207, 0.3915, 0.1501, 0.3464, 0.1652, 0.3302, 0.207, 0.4528, 0.207, 0.4365, 0.1652, 0.3915, 0.1501, 0.3915, 0.207, 0.4365, 0.2488, 0.4528, 0.207, 0.3915, 0.207, 0.3915, 0.2639, 0.3915, 0.2639, 0.3915, 0.207, 0.3302, 0.207, 0.3464, 0.2488, 0.3915, 0.207, 0.3302, 0.207, 0.3464, 0.1652, 0.3915, 0.1501, 0.4528, 0.207, 0.3915, 0.207, 0.3915, 0.1501, 0.4365, 0.1652, 0.4365, 0.2488, 0.3915, 0.2639, 0.3915, 0.207, 0.4528, 0.207, 0.3915, 0.2639, 0.3464, 0.2488, 0.3302, 0.207, 0.3915, 0.207, 0.3464, 0.1652, 0.3464, 0.1652, 0.3302, 0.207, 0.3302, 0.207, 0.3915, 0.2639, 0.3915, 0.2639, 0.4365, 0.2488, 0.4365, 0.2488, 0.3464, 0.2488, 0.3464, 0.2488, 0.3915, 0.2639, 0.3915, 0.2639, 0.3302, 0.207, 0.3302, 0.207, 0.3464, 0.2488, 0.3464, 0.2488, 0.4528, 0.207, 0.4528, 0.207, 0.4365, 0.1652, 0.4365, 0.1652, 0.4365, 0.1652, 0.4365, 0.1652, 0.3915, 0.1501, 0.3915, 0.1501, 0.4365, 0.2488, 0.4365, 0.2488, 0.4528, 0.207, 0.4528, 0.207, 0.3915, 0.1501, 0.3915, 0.1501, 0.3464, 0.1652, 0.3464, 0.1652, 0.5195, 0.8857, 0.5558, 0.8956, 0.5053, 0.886, 0.5558, 0.8956, 0.5195, 0.8857, 0.5543, 0.923, 0.5195, 0.8857, 0.5053, 0.886, 0.4746, 0.9083, 0.5195, 0.8857, 0.4746, 0.9083, 0.5054, 0.9304, 0.5195, 0.8857, 0.5054, 0.9304, 0.5543, 0.923, 0.5558, 0.8956, 0.5543, 0.923, 0.5638, 0.9486, 0.5053, 0.886, 0.5558, 0.8956, 0.5331, 0.9259, 0.4746, 0.9083, 0.5053, 0.886, 0.4812, 0.9338, 0.5054, 0.9304, 0.4746, 0.9083, 0.482, 0.9606, 0.5543, 0.923, 0.5054, 0.9304, 0.5317, 0.9692, 0.5558, 0.8956, 0.5638, 0.9486, 0.5331, 0.9259, 0.5053, 0.886, 0.5331, 0.9259, 0.4812, 0.9338, 0.4746, 0.9083, 0.4812, 0.9338, 0.482, 0.9606, 0.5054, 0.9304, 0.482, 0.9606, 0.5317, 0.9692, 0.5543, 0.923, 0.5317, 0.9692, 0.5638, 0.9486, 0.5331, 0.9259, 0.5638, 0.9486, 0.5179, 0.9729, 0.4812, 0.9338, 0.5331, 0.9259, 0.5179, 0.9729, 0.482, 0.9606, 0.4812, 0.9338, 0.5179, 0.9729, 0.5317, 0.9692, 0.482, 0.9606, 0.5179, 0.9729, 0.5638, 0.9486, 0.5317, 0.9692, 0.5179, 0.9729, 0.2869, 0.9891, 0.1692, 0.9891, 0.1692, 0.8711, 0.2869, 0.8711, 0.2869, 0.9891, 0.2869, 0.8711, 0.1692, 0.8711, 0.1692, 0.9891, 0.3233, 0.275, 0.3233, 0.07658, 0.3681, 0.07658, 0.3681, 0.275, 0.3233, 0.07658, 0.3233, 0.275, 0.3681, 0.275, 0.3681, 0.07658, 0.4464, 0.1534, 0.245, 0.1534, 0.245, 0.1982, 0.4464, 0.1982, 0.245, 0.1534, 0.4464, 0.1534, 0.4464, 0.1982, 0.245, 0.1982])
me_cube.materials.append(mat_material)
me_cube.use_mirror_vertex_groups = False
me_cube.update()
me_cube_001 = bpy.data.meshes.new('Cube.001')
me_cube_001.from_pydata([(0.4311, -0.1024, 1.15), (0.4311, 0.03945, 1.496), (-0.2118, -0.1024, 1.15), (-0.2118, 0.03945, 1.496), (0.4311, -0.08131, 1.209), (0.4311, -0.05874, 1.267), (0.4311, -0.0351, 1.325), (0.4311, -0.01145, 1.382), (0.4311, 0.01327, 1.439), (-0.2118, -0.08131, 1.209), (-0.2118, -0.05874, 1.267), (-0.2118, -0.0351, 1.325), (-0.2118, -0.01145, 1.382), (-0.2118, 0.01327, 1.439), (-0.1046, -0.1132, 1.154), (0.002516, -0.1193, 1.157), (0.1097, -0.1193, 1.157), (0.2168, -0.1193, 1.157), (0.3239, -0.1132, 1.154), (0.3239, 0.02872, 1.5), (0.2168, 0.02257, 1.503), (0.1097, 0.02257, 1.503), (0.002516, 0.02257, 1.503), (-0.1046, 0.02872, 1.5), (0.3239, -0.001177, 1.445), (0.2168, -0.009292, 1.449), (0.1097, -0.009292, 1.449), (0.002516, -0.009292, 1.449), (-0.1046, -0.001177, 1.445), (0.3239, -0.02731, 1.389), (0.2168, -0.03643, 1.392), (0.1097, -0.03643, 1.392), (0.002516, -0.03643, 1.392), (-0.1046, -0.02731, 1.389), (0.3239, -0.05095, 1.331), (0.2168, -0.06008, 1.335), (0.1097, -0.06008, 1.335), (0.002516, -0.06008, 1.335), (-0.1046, -0.05095, 1.331), (0.3239, -0.0746, 1.273), (0.2168, -0.08372, 1.277), (0.1097, -0.08372, 1.277), (0.002516, -0.08372, 1.277), (-0.1046, -0.0746, 1.273), (0.3239, -0.09576, 1.215), (0.2168, -0.1039, 1.218), (0.1097, -0.1039, 1.218), (0.002516, -0.1039, 1.218), (-0.1046, -0.09576, 1.215)], [], [(48, 9, 2, 14), (23, 3, 13, 28), (28, 13, 12, 33), (33, 12, 11, 38), (38, 11, 10, 43), (43, 10, 9, 48), (1, 19, 24, 8), (19, 20, 25, 24), (20, 21, 26, 25), (21, 22, 27, 26), (22, 23, 28, 27), (8, 24, 29, 7), (24, 25, 30, 29), (25, 26, 31, 30), (26, 27, 32, 31), (27, 28, 33, 32), (7, 29, 34, 6), (29, 30, 35, 34), (30, 31, 36, 35), (31, 32, 37, 36), (32, 33, 38, 37), (6, 34, 39, 5), (34, 35, 40, 39), (35, 36, 41, 40), (36, 37, 42, 41), (37, 38, 43, 42), (5, 39, 44, 4), (39, 40, 45, 44), (40, 41, 46, 45), (41, 42, 47, 46), (42, 43, 48, 47), (4, 44, 18, 0), (44, 45, 17, 18), (45, 46, 16, 17), (46, 47, 15, 16), (47, 48, 14, 15)])
me_cube_001.polygons.foreach_set('use_smooth', [True] * 36)
_uv = me_cube_001.uv_layers.new(name='UVMap')
_uv.uv.foreach_set('vector', [0.1755, 0.1744, 0.02616, 0.1884, 0.02616, 0.03238, 0.1841, 0.02842, 0.1841, 0.9699, 0.02616, 0.9738, 0.02616, 0.816, 0.1755, 0.8191, 0.1755, 0.8191, 0.02616, 0.816, 0.02616, 0.6587, 0.1675, 0.6611, 0.1675, 0.6611, 0.02616, 0.6587, 0.02616, 0.5018, 0.1654, 0.4959, 0.1654, 0.4959, 0.02616, 0.5018, 0.02616, 0.3449, 0.1673, 0.3306, 0.1673, 0.3306, 0.02616, 0.3449, 0.02616, 0.1884, 0.1755, 0.1744, 0.9738, 0.9738, 0.8159, 0.9699, 0.8245, 0.8191, 0.9738, 0.816, 0.8159, 0.9699, 0.6579, 0.9676, 0.6663, 0.8242, 0.8245, 0.8191, 0.6579, 0.9676, 0.5, 0.9676, 0.5, 0.8262, 0.6663, 0.8242, 0.5, 0.9676, 0.3421, 0.9676, 0.3337, 0.8242, 0.5, 0.8262, 0.3421, 0.9676, 0.1841, 0.9699, 0.1755, 0.8191, 0.3337, 0.8242, 0.9738, 0.816, 0.8245, 0.8191, 0.8325, 0.6611, 0.9738, 0.6587, 0.8245, 0.8191, 0.6663, 0.8242, 0.6689, 0.6601, 0.8325, 0.6611, 0.6663, 0.8242, 0.5, 0.8262, 0.5, 0.6608, 0.6689, 0.6601, 0.5, 0.8262, 0.3337, 0.8242, 0.3311, 0.6601, 0.5, 0.6608, 0.3337, 0.8242, 0.1755, 0.8191, 0.1675, 0.6611, 0.3311, 0.6601, 0.9738, 0.6587, 0.8325, 0.6611, 0.8346, 0.4959, 0.9738, 0.5018, 0.8325, 0.6611, 0.6689, 0.6601, 0.6695, 0.4924, 0.8346, 0.4959, 0.6689, 0.6601, 0.5, 0.6608, 0.5, 0.4924, 0.6695, 0.4924, 0.5, 0.6608, 0.3311, 0.6601, 0.3305, 0.4924, 0.5, 0.4924, 0.3311, 0.6601, 0.1675, 0.6611, 0.1654, 0.4959, 0.3305, 0.4924, 0.9738, 0.5018, 0.8346, 0.4959, 0.8327, 0.3306, 0.9738, 0.3449, 0.8346, 0.4959, 0.6695, 0.4924, 0.6689, 0.3246, 0.8327, 0.3306, 0.6695, 0.4924, 0.5, 0.4924, 0.5, 0.324, 0.6689, 0.3246, 0.5, 0.4924, 0.3305, 0.4924, 0.3311, 0.3246, 0.5, 0.324, 0.3305, 0.4924, 0.1654, 0.4959, 0.1673, 0.3306, 0.3311, 0.3246, 0.9738, 0.3449, 0.8327, 0.3306, 0.8245, 0.1744, 0.9738, 0.1884, 0.8327, 0.3306, 0.6689, 0.3246, 0.6664, 0.1631, 0.8245, 0.1744, 0.6689, 0.3246, 0.5, 0.324, 0.5, 0.1612, 0.6664, 0.1631, 0.5, 0.324, 0.3311, 0.3246, 0.3336, 0.1631, 0.5, 0.1612, 0.3311, 0.3246, 0.1673, 0.3306, 0.1755, 0.1744, 0.3336, 0.1631, 0.9738, 0.1884, 0.8245, 0.1744, 0.8159, 0.02842, 0.9738, 0.03238, 0.8245, 0.1744, 0.6664, 0.1631, 0.6579, 0.02616, 0.8159, 0.02842, 0.6664, 0.1631, 0.5, 0.1612, 0.5, 0.02616, 0.6579, 0.02616, 0.5, 0.1612, 0.3336, 0.1631, 0.3421, 0.02616, 0.5, 0.02616, 0.3336, 0.1631, 0.1755, 0.1744, 0.1841, 0.02842, 0.3421, 0.02616])
me_cube_001.materials.append(mat_screen)
me_cube_001.use_mirror_vertex_groups = False
me_cube_001.update()

# ---- objects
ob_arcademachine = bpy.data.objects.new('ArcadeMachine', me_cube)
ob_screen = bpy.data.objects.new('Screen', me_cube_001)

# ---- transforms, parenting, visibility, modifiers, constraints
ob_arcademachine.location = (-0.1134, 0.0, 0.0)
ob_arcademachine.lock_rotations_4d = False
ob_arcademachine.empty_display_type = 'ARROWS'
ob_arcademachine.lineart.crease_threshold = 0.0
ob_screen.parent = ob_arcademachine
ob_screen.location = (0.0, 0.0, 0.0)
ob_screen.lock_rotations_4d = False
ob_screen.empty_display_type = 'ARROWS'
ob_screen.lineart.crease_threshold = 0.0

# ---- collection membership
col_collection.objects.link(ob_arcademachine)
col_collection.objects.link(ob_screen)

# ---- scene / render settings (as saved in the file)
scene.frame_start = 1; scene.frame_end = 250; scene.frame_set(1)
scene.render.engine = 'BLENDER_EEVEE_NEXT'
scene.cycles.sampling_pattern = 'TABULATED_SOBOL'
bpy.context.view_layer.update()

# ---- added for rendering (the .blend has no active camera and no usable light): camera, sun
cam_auto = bpy.data.cameras.new('AutoCamera')
cam_auto.lens = 50.0
cam_auto.sensor_width = 36.0
cam_auto.clip_end = 1000.0
ob_auto_camera = bpy.data.objects.new('AutoCamera', cam_auto)
scene.collection.objects.link(ob_auto_camera)
ob_auto_camera.location = (2.1038, -2.65454, 2.62853)
ob_auto_camera.rotation_euler = (1.09748, -7.21219e-08, 0.694738)
scene.camera = ob_auto_camera
light_auto_sun = bpy.data.lights.new('AutoSun', 'SUN')
light_auto_sun.energy = 3.0
light_auto_sun.angle = 0.0523599
ob_auto_sun = bpy.data.objects.new('AutoSun', light_auto_sun)
scene.collection.objects.link(ob_auto_sun)
ob_auto_sun.rotation_euler = (0.872665, 0.174533, 0.523599)
bpy.context.view_layer.update()
